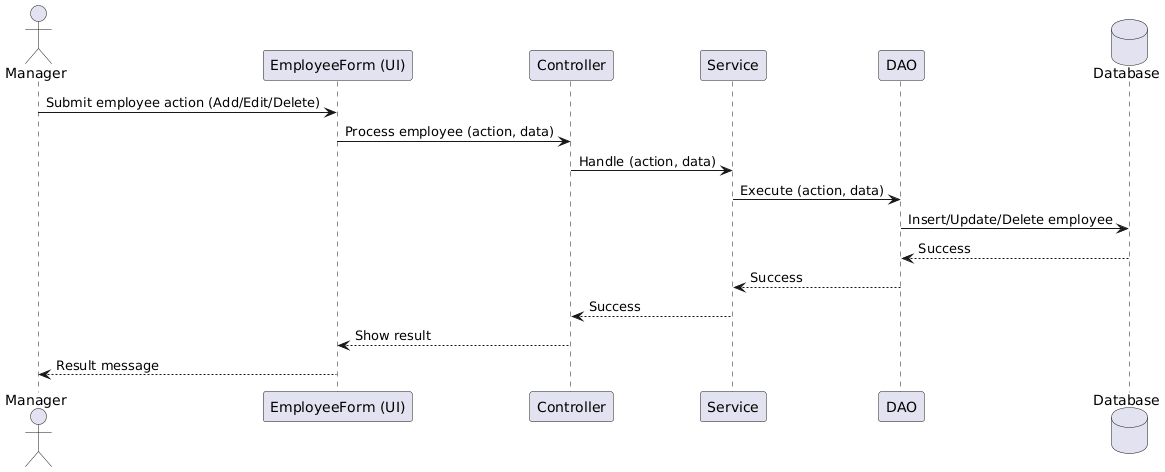

The diagram above was rendered by PlantUML. Its source (embedded in the PNG):
@startuml
actor Manager
participant "EmployeeForm (UI)" as UI
participant Controller
participant Service
participant DAO
database Database

Manager -> UI : Submit employee action (Add/Edit/Delete)
UI -> Controller : Process employee (action, data)
Controller -> Service : Handle (action, data)
Service -> DAO : Execute (action, data)
DAO -> Database : Insert/Update/Delete employee
Database --> DAO : Success
DAO --> Service : Success
Service --> Controller : Success
Controller --> UI : Show result
UI --> Manager : Result message
@enduml